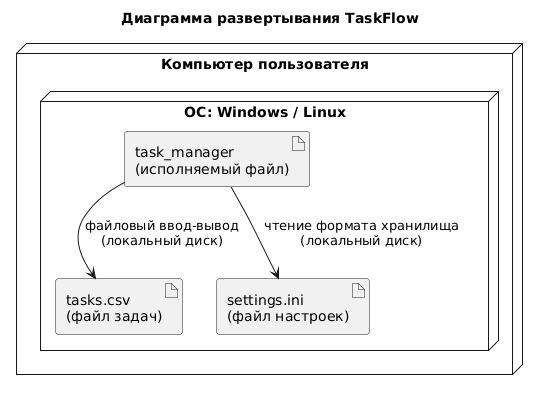

The diagram above was rendered by PlantUML. Its source (embedded in the PNG):
@startuml
title Диаграмма развертывания TaskFlow

node "Компьютер пользователя" as PC {
  node "ОС: Windows / Linux" as OS {
    artifact "task_manager\n(исполняемый файл)" as Exe
    artifact "tasks.csv\n(файл задач)" as Tasks
    artifact "settings.ini\n(файл настроек)" as Cfg
  }
}

Exe --> Tasks : файловый ввод-вывод\n(локальный диск)
Exe --> Cfg : чтение формата хранилища\n(локальный диск)
@enduml